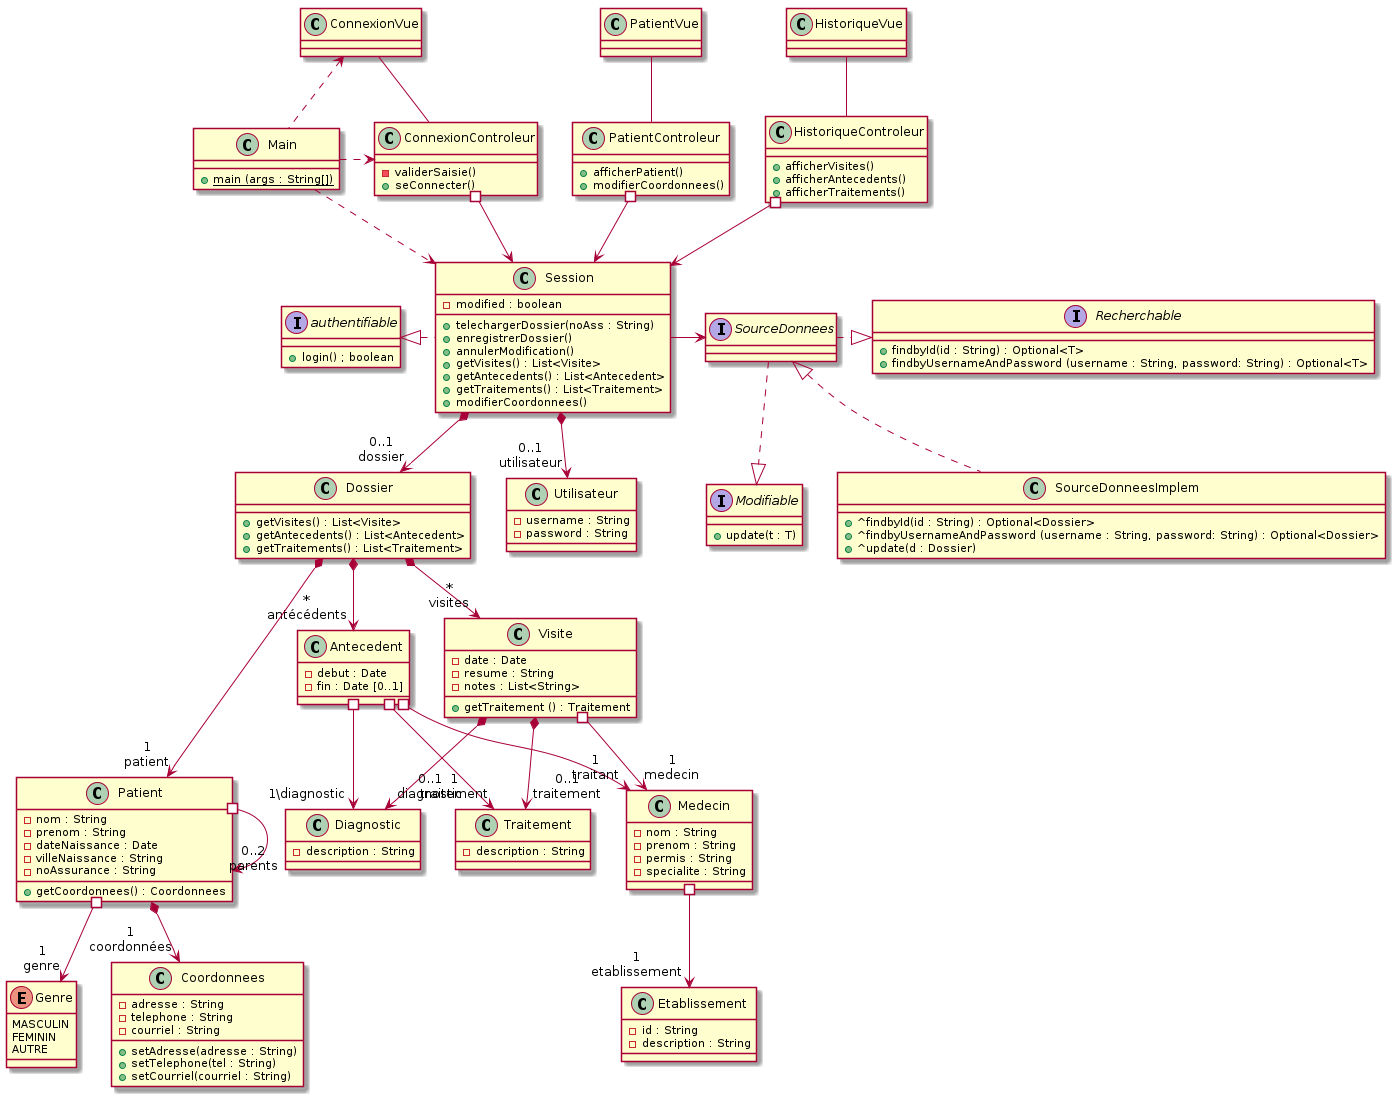

The diagram above was rendered by PlantUML. Its source (embedded in the PNG):
@startuml

class Patient {
    - nom : String 
    - prenom : String
    - dateNaissance : Date 
    - villeNaissance : String
    - noAssurance : String
    + getCoordonnees() : Coordonnees
}

class Coordonnees {
    - adresse : String
    - telephone : String
    - courriel : String
    + setAdresse(adresse : String)
    + setTelephone(tel : String)
    + setCourriel(courriel : String)
}

enum Genre {
    MASCULIN
    FEMININ
    AUTRE
}

class Dossier {
    + getVisites() : List<Visite>
    + getAntecedents() : List<Antecedent>
    + getTraitements() : List<Traitement>
}

class Visite {
    - date : Date
    - resume : String
    - notes : List<String>
    + getTraitement () : Traitement
}

class Antecedent {
    - debut : Date
    - fin : Date [0..1]
}

class Diagnostic {
    - description : String
}

class Traitement {
    - description : String
}

class Medecin {
    - nom : String 
    - prenom : String
    - permis : String
    - specialite : String
}

class Etablissement {
    - id : String
    - description : String
}

class Utilisateur { 
    - username : String 
    - password : String 
    } 

Interface SourceDonnees {
    
}

interface Recherchable {
    + findbyId(id : String) : Optional<T>
    + findbyUsernameAndPassword (username : String, password: String) : Optional<T>
}

interface Modifiable {
    + update(t : T)
}

class SourceDonneesImplem {
    + ^findbyId(id : String) : Optional<Dossier>
    + ^findbyUsernameAndPassword (username : String, password: String) : Optional<Dossier>
    + ^update(d : Dossier)
}

class Session {
    - modified : boolean
    + telechargerDossier(noAss : String)
    + enregistrerDossier()
    + annulerModification()
    + getVisites() : List<Visite>
    + getAntecedents() : List<Antecedent>
    + getTraitements() : List<Traitement>
    + modifierCoordonnees()
}

interface authentifiable {
    + login() ; boolean
}

class ConnexionVue {
}

class ConnexionControleur {
    - validerSaisie()
    + seConnecter()
}

class PatientVue{

}

class HistoriqueVue {

}

class PatientControleur {
    + afficherPatient()
    + modifierCoordonnees()
}

class HistoriqueControleur {
    + afficherVisites()
    + afficherAntecedents()
    + afficherTraitements()
}

class Main {
    + {static} main (args : String[])
}

Patient *--> "1\ncoordonnées" Coordonnees
Patient #--> "0..2\nparents" Patient
Patient #--> "1\ngenre" Genre

Dossier *--> "*\nvisites" Visite
Dossier *--> "*\nantécédents" Antecedent
Dossier *---> "1\npatient" Patient

Visite *--> "0..1\ndiagnostic" Diagnostic
Visite *--> "0..1\ntraitement" Traitement
Visite #--> "1\nmedecin" Medecin

Antecedent #--> "1\ntraitant" Medecin
Antecedent #--> "1\diagnostic" Diagnostic
Antecedent #--> "1\ntraitement" Traitement



Medecin #--> "1\netablissement" Etablissement



Session *--> "0..1\ndossier" Dossier

Session -> SourceDonnees
Session *--> "0..1\nutilisateur" Utilisateur 
Session .l.|> authentifiable

SourceDonnees .d.|> Modifiable
SourceDonnees  .|> Recherchable
SourceDonnees <|.. SourceDonneesImplem

ConnexionVue -- ConnexionControleur
PatientVue --PatientControleur
HistoriqueVue -- HistoriqueControleur 

ConnexionControleur #--> Session
PatientControleur #--> Session
HistoriqueControleur #--> Session


ConnexionVue <.. Main
Main .> ConnexionControleur
Main ..> Session

@enduml